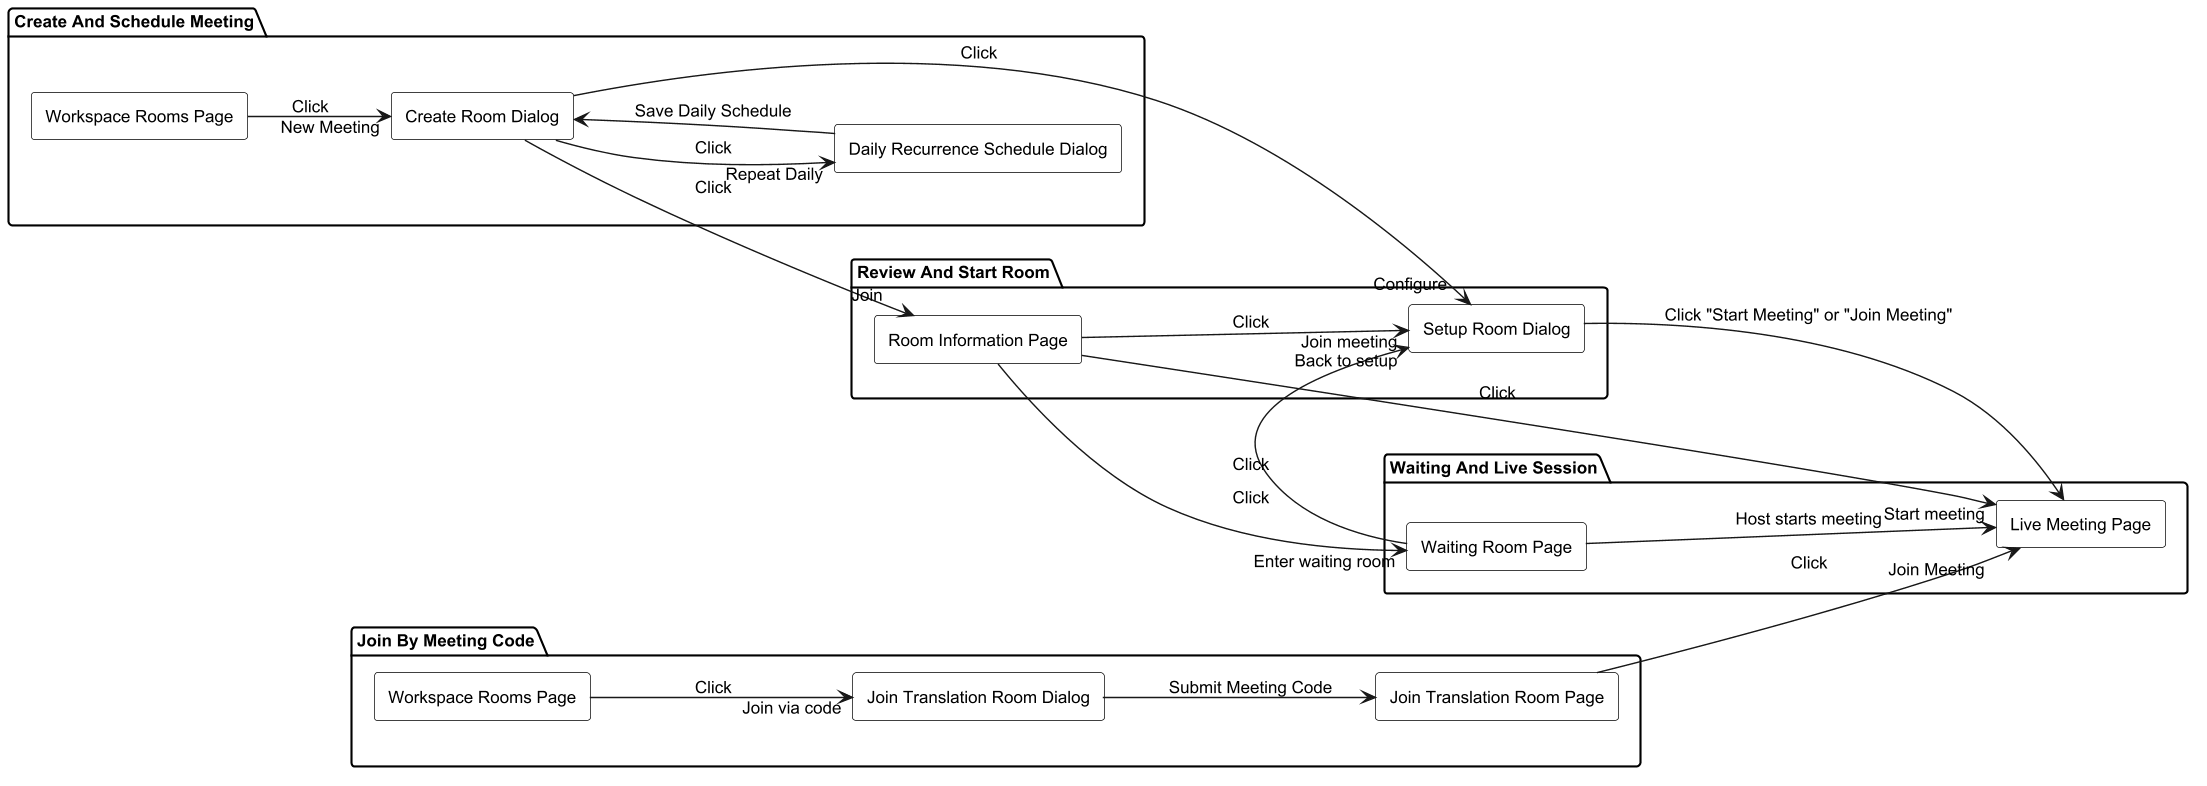

The diagram above was rendered by PlantUML. Its source (embedded in the PNG):
@startuml
skinparam monochrome true
skinparam shadowing false
skinparam defaultFontName Arial
skinparam defaultFontSize 12
skinparam dpi 136
skinparam rectangle {
  BackgroundColor white
  BorderColor black
}
left to right direction

package "Create And Schedule Meeting" {
  rectangle "Workspace Rooms Page" as ScheduleWorkspaceRoomsPage
  rectangle "Create Room Dialog" as CreateRoomDialog
  rectangle "Daily Recurrence Schedule Dialog" as DailyRecurrenceScheduleDialog
}

package "Review And Start Room" {
  rectangle "Room Information Page" as RoomInformationPage
  rectangle "Setup Room Dialog" as SetupRoomDialog
}

package "Join By Meeting Code" {
  rectangle "Workspace Rooms Page" as JoinWorkspaceRoomsPage
  rectangle "Join Translation Room Dialog" as JoinTranslationRoomDialog
  rectangle "Join Translation Room Page" as JoinTranslationRoomPage
}

package "Waiting And Live Session" {
  rectangle "Waiting Room Page" as WaitingRoomPage
  rectangle "Live Meeting Page" as LiveMeetingPage
}

ScheduleWorkspaceRoomsPage --> CreateRoomDialog : Click "New Meeting"
CreateRoomDialog --> DailyRecurrenceScheduleDialog : Click "Repeat Daily"
DailyRecurrenceScheduleDialog --> CreateRoomDialog : Save Daily Schedule
CreateRoomDialog --> SetupRoomDialog : Click "Configure"
CreateRoomDialog --> RoomInformationPage : Click "Join"

RoomInformationPage --> LiveMeetingPage : Click "Start meeting"
RoomInformationPage --> WaitingRoomPage : Click "Enter waiting room"
RoomInformationPage --> SetupRoomDialog : Click "Join meeting"
SetupRoomDialog --> LiveMeetingPage : Click "Start Meeting" or "Join Meeting"
WaitingRoomPage --> SetupRoomDialog : Click "Back to setup"
WaitingRoomPage --> LiveMeetingPage : Host starts meeting

JoinWorkspaceRoomsPage --> JoinTranslationRoomDialog : Click "Join via code"
JoinTranslationRoomDialog --> JoinTranslationRoomPage : Submit Meeting Code
JoinTranslationRoomPage --> LiveMeetingPage : Click "Join Meeting"

@enduml